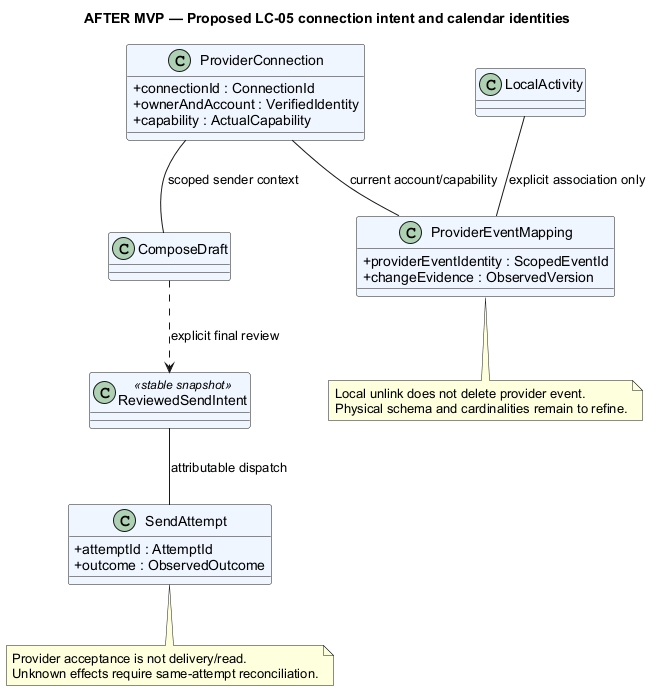

The diagram above was rendered by PlantUML. Its source (embedded in the PNG):
@startuml
' OWNER-MVP-2026-11-04 review: Future after MVP. Provider, advanced Sprint/review, or untrusted execution requirement retained as deferred.
title AFTER MVP — Proposed LC-05 connection intent and calendar identities
skinparam backgroundColor white
skinparam defaultFontName Arial
skinparam shadowing false

skinparam classAttributeIconSize 0
skinparam classBackgroundColor #EFF6FF
top to bottom direction
class ProviderConnection {
 +connectionId : ConnectionId
 +ownerAndAccount : VerifiedIdentity
 +capability : ActualCapability
}
class ComposeDraft
class ReviewedSendIntent <<stable snapshot>>
class SendAttempt {
 +attemptId : AttemptId
 +outcome : ObservedOutcome
}
class LocalActivity
class ProviderEventMapping {
 +providerEventIdentity : ScopedEventId
 +changeEvidence : ObservedVersion
}
ProviderConnection -- ComposeDraft : scoped sender context
ComposeDraft ..> ReviewedSendIntent : explicit final review
ReviewedSendIntent -- SendAttempt : attributable dispatch
ProviderConnection -- ProviderEventMapping : current account/capability
LocalActivity -- ProviderEventMapping : explicit association only
note bottom of SendAttempt
 Provider acceptance is not delivery/read.
 Unknown effects require same-attempt reconciliation.
end note
note bottom of ProviderEventMapping
 Local unlink does not delete provider event.
 Physical schema and cardinalities remain to refine.
end note
@enduml